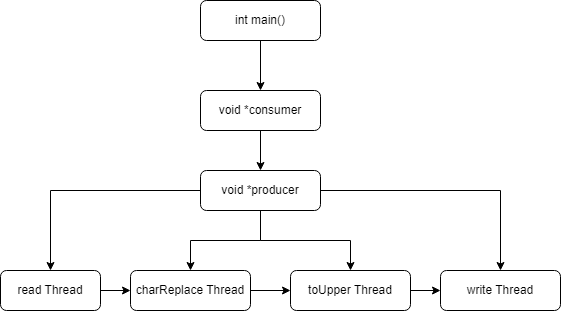

The diagram above was exported from draw.io. Its source (the exported page's mxGraphModel, read from the mxfile embedded in the PNG):
<mxGraphModel dx="2033" dy="1118" grid="1" gridSize="10" guides="1" tooltips="1" connect="1" arrows="1" fold="1" page="1" pageScale="1" pageWidth="827" pageHeight="1169" math="0" shadow="0">
  <root>
    <mxCell id="WIyWlLk6GJQsqaUBKTNV-0" />
    <mxCell id="WIyWlLk6GJQsqaUBKTNV-1" parent="WIyWlLk6GJQsqaUBKTNV-0" />
    <mxCell id="tL3jDXhBF4lQzFwd8g1n-0" style="edgeStyle=orthogonalEdgeStyle;rounded=0;orthogonalLoop=1;jettySize=auto;html=1;" edge="1" parent="WIyWlLk6GJQsqaUBKTNV-1" source="WIyWlLk6GJQsqaUBKTNV-3" target="WIyWlLk6GJQsqaUBKTNV-7">
      <mxGeometry relative="1" as="geometry" />
    </mxCell>
    <mxCell id="WIyWlLk6GJQsqaUBKTNV-3" value="int main()" style="rounded=1;whiteSpace=wrap;html=1;fontSize=12;glass=0;strokeWidth=1;shadow=0;" parent="WIyWlLk6GJQsqaUBKTNV-1" vertex="1">
      <mxGeometry x="200" y="70" width="120" height="40" as="geometry" />
    </mxCell>
    <mxCell id="tL3jDXhBF4lQzFwd8g1n-3" style="edgeStyle=orthogonalEdgeStyle;rounded=0;orthogonalLoop=1;jettySize=auto;html=1;" edge="1" parent="WIyWlLk6GJQsqaUBKTNV-1" source="WIyWlLk6GJQsqaUBKTNV-7" target="tL3jDXhBF4lQzFwd8g1n-4">
      <mxGeometry relative="1" as="geometry">
        <mxPoint x="220" y="240" as="targetPoint" />
      </mxGeometry>
    </mxCell>
    <mxCell id="WIyWlLk6GJQsqaUBKTNV-7" value="void *consumer" style="rounded=1;whiteSpace=wrap;html=1;fontSize=12;glass=0;strokeWidth=1;shadow=0;" parent="WIyWlLk6GJQsqaUBKTNV-1" vertex="1">
      <mxGeometry x="200" y="160" width="120" height="40" as="geometry" />
    </mxCell>
    <mxCell id="tL3jDXhBF4lQzFwd8g1n-10" style="edgeStyle=orthogonalEdgeStyle;rounded=0;orthogonalLoop=1;jettySize=auto;html=1;entryX=0.5;entryY=0;entryDx=0;entryDy=0;" edge="1" parent="WIyWlLk6GJQsqaUBKTNV-1" source="tL3jDXhBF4lQzFwd8g1n-4" target="tL3jDXhBF4lQzFwd8g1n-5">
      <mxGeometry relative="1" as="geometry" />
    </mxCell>
    <mxCell id="tL3jDXhBF4lQzFwd8g1n-11" style="edgeStyle=orthogonalEdgeStyle;rounded=0;orthogonalLoop=1;jettySize=auto;html=1;entryX=0.5;entryY=0;entryDx=0;entryDy=0;" edge="1" parent="WIyWlLk6GJQsqaUBKTNV-1" source="tL3jDXhBF4lQzFwd8g1n-4" target="tL3jDXhBF4lQzFwd8g1n-7">
      <mxGeometry relative="1" as="geometry" />
    </mxCell>
    <mxCell id="tL3jDXhBF4lQzFwd8g1n-12" style="edgeStyle=orthogonalEdgeStyle;rounded=0;orthogonalLoop=1;jettySize=auto;html=1;" edge="1" parent="WIyWlLk6GJQsqaUBKTNV-1" source="tL3jDXhBF4lQzFwd8g1n-4" target="tL3jDXhBF4lQzFwd8g1n-8">
      <mxGeometry relative="1" as="geometry" />
    </mxCell>
    <mxCell id="tL3jDXhBF4lQzFwd8g1n-13" style="edgeStyle=orthogonalEdgeStyle;rounded=0;orthogonalLoop=1;jettySize=auto;html=1;" edge="1" parent="WIyWlLk6GJQsqaUBKTNV-1" source="tL3jDXhBF4lQzFwd8g1n-4" target="tL3jDXhBF4lQzFwd8g1n-9">
      <mxGeometry relative="1" as="geometry" />
    </mxCell>
    <mxCell id="tL3jDXhBF4lQzFwd8g1n-4" value="void *producer" style="rounded=1;whiteSpace=wrap;html=1;" vertex="1" parent="WIyWlLk6GJQsqaUBKTNV-1">
      <mxGeometry x="200" y="240" width="120" height="40" as="geometry" />
    </mxCell>
    <mxCell id="tL3jDXhBF4lQzFwd8g1n-14" style="edgeStyle=orthogonalEdgeStyle;rounded=0;orthogonalLoop=1;jettySize=auto;html=1;entryX=0;entryY=0.5;entryDx=0;entryDy=0;" edge="1" parent="WIyWlLk6GJQsqaUBKTNV-1" source="tL3jDXhBF4lQzFwd8g1n-5" target="tL3jDXhBF4lQzFwd8g1n-7">
      <mxGeometry relative="1" as="geometry" />
    </mxCell>
    <mxCell id="tL3jDXhBF4lQzFwd8g1n-5" value="read Thread" style="rounded=1;whiteSpace=wrap;html=1;" vertex="1" parent="WIyWlLk6GJQsqaUBKTNV-1">
      <mxGeometry y="340" width="100" height="40" as="geometry" />
    </mxCell>
    <mxCell id="tL3jDXhBF4lQzFwd8g1n-15" style="edgeStyle=orthogonalEdgeStyle;rounded=0;orthogonalLoop=1;jettySize=auto;html=1;entryX=0;entryY=0.5;entryDx=0;entryDy=0;" edge="1" parent="WIyWlLk6GJQsqaUBKTNV-1" source="tL3jDXhBF4lQzFwd8g1n-7" target="tL3jDXhBF4lQzFwd8g1n-8">
      <mxGeometry relative="1" as="geometry" />
    </mxCell>
    <mxCell id="tL3jDXhBF4lQzFwd8g1n-7" value="charReplace Thread" style="rounded=1;whiteSpace=wrap;html=1;" vertex="1" parent="WIyWlLk6GJQsqaUBKTNV-1">
      <mxGeometry x="130" y="340" width="120" height="40" as="geometry" />
    </mxCell>
    <mxCell id="tL3jDXhBF4lQzFwd8g1n-16" style="edgeStyle=orthogonalEdgeStyle;rounded=0;orthogonalLoop=1;jettySize=auto;html=1;" edge="1" parent="WIyWlLk6GJQsqaUBKTNV-1" source="tL3jDXhBF4lQzFwd8g1n-8" target="tL3jDXhBF4lQzFwd8g1n-9">
      <mxGeometry relative="1" as="geometry" />
    </mxCell>
    <mxCell id="tL3jDXhBF4lQzFwd8g1n-8" value="toUpper Thread" style="rounded=1;whiteSpace=wrap;html=1;" vertex="1" parent="WIyWlLk6GJQsqaUBKTNV-1">
      <mxGeometry x="290" y="340" width="120" height="40" as="geometry" />
    </mxCell>
    <mxCell id="tL3jDXhBF4lQzFwd8g1n-9" value="write Thread" style="rounded=1;whiteSpace=wrap;html=1;" vertex="1" parent="WIyWlLk6GJQsqaUBKTNV-1">
      <mxGeometry x="440" y="340" width="120" height="40" as="geometry" />
    </mxCell>
  </root>
</mxGraphModel>